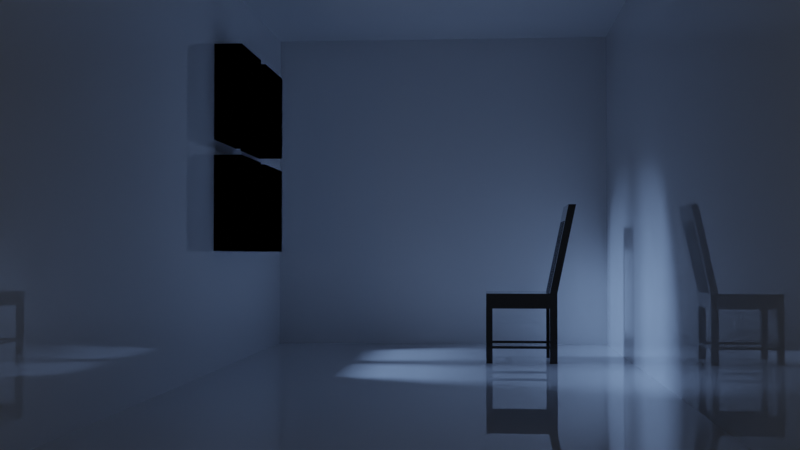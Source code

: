 # Source: 20210306_volume_light_0001.blend  (saved by Blender 2.92.4; exported with 4.5.12 LTS)
import bpy
from mathutils import Matrix  # noqa: F401  (used for matrix-valued properties, if any)

bpy.ops.wm.read_factory_settings(use_empty=True)
scene = bpy.context.scene
scene.name = 'Scene'

# ---- collections
col_collection = bpy.data.collections.new('Collection'); scene.collection.children.link(col_collection)

# ---- materials (node trees are filled in below, after node groups)
mat_material = bpy.data.materials.new('Material')
mat_material.alpha_threshold = 0.0
mat_material.use_transparent_shadow = False
mat_material.diffuse_color = (1.0, 1.0, 1.0, 1.0)
mat_material.roughness = 0.1167
mat_material.line_color = (0.0, 0.0, 0.0, 1.0)
mat_material_001 = bpy.data.materials.new('Material.001')
mat_material_001.alpha_threshold = 0.0
mat_material_001.use_transparent_shadow = False
mat_material_001.line_color = (0.0, 0.0, 0.0, 1.0)

# ---- material node trees
mat_material.use_nodes = True; mat_material.node_tree.nodes.clear()
_N = mat_material.node_tree.nodes; _L = mat_material.node_tree.links
n0 = _N.new('ShaderNodeOutputMaterial'); n0.name = 'Material Output'; n0.location = (300, 300)
n1 = _N.new('ShaderNodeVolumeScatter'); n1.name = 'Volume Scatter'; n1.location = (110, 280)
n1.width = 140
n1.inputs[1].default_value = 0.5
n1.inputs[2].default_value = 0.2676
n2 = _N.new('ShaderNodeBsdfPrincipled'); n2.name = 'Principled BSDF'; n2.location = (100, 300)
n2.distribution = 'GGX'
n2.subsurface_method = 'BURLEY'
n2.inputs[2].default_value = 0.0
n2.inputs[3].default_value = 1.45
n2.inputs[27].default_value = (0.0, 0.0, 0.0, 1.0)
n2.inputs[28].default_value = 1.0
_L.new(n1.outputs[0], n0.inputs[1])
_L.new(n2.outputs[0], n0.inputs[0])
n0.is_active_output = True
mat_material_001.use_nodes = True; mat_material_001.node_tree.nodes.clear()
_N = mat_material_001.node_tree.nodes; _L = mat_material_001.node_tree.links
n0 = _N.new('ShaderNodeOutputMaterial'); n0.name = 'Material Output'; n0.location = (300, 300)
n1 = _N.new('ShaderNodeBsdfPrincipled'); n1.name = 'Principled BSDF'; n1.location = (10, 300)
n1.distribution = 'GGX'
n1.subsurface_method = 'BURLEY'
n1.inputs[0].default_value = (0.016, 0.016, 0.016, 1.0)
n1.inputs[2].default_value = 0.0
n1.inputs[3].default_value = 1.45
n1.inputs[24].default_value = 0.1758
n1.inputs[27].default_value = (0.0, 0.0, 0.0, 1.0)
n1.inputs[28].default_value = 1.0
_L.new(n1.outputs[0], n0.inputs[0])
n0.is_active_output = True

# ---- world
world_world = bpy.data.worlds.new('World'); scene.world = world_world
world_world.use_nodes = True; world_world.node_tree.nodes.clear()
_N = world_world.node_tree.nodes; _L = world_world.node_tree.links
n0 = _N.new('ShaderNodeOutputWorld'); n0.name = 'World Output'; n0.location = (300, 300)
n1 = _N.new('ShaderNodeBackground'); n1.name = 'Background'; n1.location = (10, 300)
n1.inputs[0].default_value = (0.05088, 0.05088, 0.05088, 1.0)
_L.new(n1.outputs[0], n0.inputs[0])
n0.is_active_output = True
world_world.color = (0.05088, 0.05088, 0.05088)
world_world.use_sun_shadow = False
world_world.sun_shadow_jitter_overblur = 0.0

# ---- cameras
cam_camera = bpy.data.cameras.new('Camera')
cam_camera.clip_end = 100.0
cam_camera.ortho_scale = 7.314

# ---- lights
light_spot = bpy.data.lights.new('Spot', 'SPOT')
light_spot.color = (0.331, 0.5273, 1.0)
light_spot.transmission_factor = 0.0
light_spot.energy = 500.0
light_spot.shadow_soft_size = 0.25
light_spot.use_absolute_resolution = True

# ---- meshes
me_cube = bpy.data.meshes.new('Cube')
me_cube.from_pydata([(2.711, 1.0, 1.0), (2.711, 1.0, -1.0), (2.711, -1.0, 1.0), (2.711, -1.0, -1.0), (-2.711, 1.0, 1.0), (-2.711, 1.0, -1.0), (-2.711, -1.0, 1.0), (-2.711, -1.0, -1.0), (-2.01, 1.0, -1.0), (-2.01, -1.0, 1.0), (-2.01, -1.0, -1.0), (-2.01, 1.0, 1.0), (-1.493, -1.0, -1.0), (-1.493, 1.0, 1.0), (-1.493, 1.0, -1.0), (-1.493, -1.0, 1.0), (-1.37, -1.0, -1.0), (-1.37, 1.0, 1.0), (-1.37, 1.0, -1.0), (-1.37, -1.0, 1.0), (-0.8867, -1.0, -1.0), (-0.8867, 1.0, 1.0), (-0.8867, 1.0, -1.0), (-0.8867, -1.0, 1.0), (2.711, 1.0, 0.6402), (-2.711, -1.0, 0.6402), (2.711, -1.0, 0.6402), (-2.711, 1.0, 0.6402), (-2.01, 1.0, 0.6402), (-2.01, -1.0, 0.6402), (-1.493, -1.0, 0.6402), (-1.493, 1.0, 0.6402), (-1.37, -1.0, 0.6402), (-1.37, 1.0, 0.6402), (-0.8867, -1.0, 0.6402), (-0.8867, 1.0, 0.6402), (2.711, 1.0, -0.3992), (2.711, -1.0, -0.3992), (-2.711, 1.0, -0.3992), (-2.01, 1.0, -0.3992), (-2.01, -1.0, -0.3992), (-1.493, -1.0, -0.3992), (-1.493, 1.0, -0.3992), (-1.37, -1.0, -0.3992), (-1.37, 1.0, -0.3992), (-0.8867, -1.0, -0.3992), (-0.8867, 1.0, -0.3992), (-2.711, -1.0, -0.3992), (-1.493, -1.139, 0.1585), (-1.493, -1.139, 0.08253), (-2.01, -1.139, 0.1585), (-2.01, -1.139, 0.08253), (-0.8867, -1.139, -0.3992), (-1.37, -1.139, -0.3992), (-1.493, -1.139, -0.3992), (-2.01, -1.139, -0.3992), (-0.8867, -1.139, 0.6402), (-1.37, -1.139, 0.6402), (-1.493, -1.139, 0.6402), (-2.01, -1.139, 0.6402), (-2.711, -1.0, 0.1585), (-2.711, -1.0, 0.08253), (2.711, 1.0, 0.08253), (2.711, 1.0, 0.1585), (2.711, -1.0, 0.1585), (2.711, -1.0, 0.08253), (-2.711, 1.0, 0.1585), (-2.711, 1.0, 0.08253), (-2.01, 1.0, 0.1585), (-2.01, 1.0, 0.08253), (-2.01, -1.0, 0.08253), (-2.01, -1.0, 0.1585), (-1.493, -1.0, 0.08253), (-1.493, -1.0, 0.1585), (-1.493, 1.0, 0.1585), (-1.493, 1.0, 0.08253), (-1.37, -1.0, 0.08253), (-1.37, -1.0, 0.1585), (-1.37, 1.0, 0.1585), (-1.37, 1.0, 0.08253), (-0.8867, -1.0, 0.08253), (-0.8867, -1.0, 0.1585), (-0.8867, 1.0, 0.08253), (-0.8867, 1.0, 0.1585), (-1.37, -1.139, 0.08253), (-1.37, -1.139, 0.1585), (-0.8867, -1.139, 0.08253), (-0.8867, -1.139, 0.1585), (-2.711, -1.139, 0.6402), (-2.711, -1.139, 1.0), (2.711, -1.139, -0.3992), (2.711, -1.139, -1.0), (-2.01, -1.139, 1.0), (-0.8867, -1.139, -1.0), (-1.493, -1.139, 1.0), (-2.711, -1.139, -1.0), (-2.01, -1.139, -1.0), (-2.01, -1.139, -0.3992), (-1.493, -1.139, -1.0), (-1.37, -1.139, 1.0), (-1.493, -1.139, -0.3992), (-1.37, -1.139, -1.0), (-0.8867, -1.139, 1.0), (-1.37, -1.139, -0.3992), (2.711, -1.139, 1.0), (-0.8867, -1.139, -0.3992), (2.711, -1.139, 0.6402), (-2.01, -1.139, 0.6402), (-1.493, -1.139, 0.6402), (-1.37, -1.139, 0.6402), (-0.8867, -1.139, 0.6402), (-2.711, -1.139, -0.3992), (-2.01, -1.139, 0.08253), (-2.01, -1.139, 0.1585), (-2.711, -1.139, 0.1585), (-2.711, -1.139, 0.08253), (2.711, -1.139, 0.1585), (2.711, -1.139, 0.08253), (-1.493, -1.139, 0.08253), (-1.493, -1.139, 0.1585), (-1.37, -1.139, 0.08253), (-1.37, -1.139, 0.1585), (-0.8867, -1.139, 0.08253), (-0.8867, -1.139, 0.1585)], [], [(11, 4, 6, 9), (70, 72, 118, 112), (25, 6, 4, 27), (22, 1, 3, 20), (35, 21, 0, 24), (27, 4, 11, 28), (5, 8, 10, 7), (9, 6, 89, 92), (13, 11, 9, 15), (17, 13, 15, 19), (64, 26, 106, 116), (28, 11, 13, 31), (8, 14, 12, 10), (73, 71, 113, 119), (21, 17, 19, 23), (31, 13, 17, 33), (14, 18, 16, 12), (0, 21, 23, 2), (26, 2, 104, 106), (33, 17, 21, 35), (18, 22, 20, 16), (29, 71, 50, 59), (38, 67, 69, 39), (40, 41, 54, 55), (44, 79, 82, 46), (80, 76, 84, 86), (42, 75, 79, 44), (60, 61, 115, 114), (39, 69, 75, 42), (45, 43, 103, 105), (32, 34, 110, 109), (47, 61, 67, 38), (23, 19, 99, 102), (7, 47, 38, 5), (22, 46, 36, 1), (5, 38, 39, 8), (77, 32, 109, 121), (3, 37, 90, 91), (8, 39, 42, 14), (43, 76, 120, 103), (14, 42, 44, 18), (6, 25, 88, 89), (18, 44, 46, 22), (46, 82, 62, 36), (60, 25, 27, 66), (83, 35, 24, 63), (66, 27, 28, 68), (30, 29, 59, 58), (30, 73, 119, 108), (68, 28, 31, 74), (32, 77, 85, 57), (74, 31, 33, 78), (76, 80, 122, 120), (78, 33, 35, 83), (41, 40, 97, 100), (60, 66, 67, 61), (83, 63, 62, 82), (66, 68, 69, 67), (40, 70, 112, 97), (12, 16, 101, 98), (68, 74, 75, 69), (72, 41, 100, 118), (74, 78, 79, 75), (81, 77, 121, 123), (78, 83, 82, 79), (7, 10, 96, 95), (43, 45, 52, 53), (41, 72, 49, 54), (34, 32, 57, 56), (73, 30, 58, 48), (71, 73, 48, 50), (45, 80, 86, 52), (70, 40, 55, 51), (76, 43, 53, 84), (72, 70, 51, 49), (81, 34, 56, 87), (77, 81, 87, 85), (107, 92, 89, 88), (108, 94, 92, 107), (109, 99, 94, 108), (110, 102, 99, 109), (106, 104, 102, 110), (103, 120, 118, 100), (90, 117, 122, 105), (97, 112, 115, 111), (96, 97, 111, 95), (98, 100, 97, 96), (101, 103, 100, 98), (93, 105, 103, 101), (91, 90, 105, 93), (121, 109, 108, 119), (116, 106, 110, 123), (113, 114, 115, 112), (119, 113, 112, 118), (121, 119, 118, 120), (123, 121, 120, 122), (116, 123, 122, 117), (113, 107, 88, 114), (37, 65, 117, 90), (10, 12, 98, 96), (29, 30, 108, 107), (20, 3, 91, 93), (80, 45, 105, 122), (16, 20, 93, 101), (34, 81, 123, 110), (19, 15, 94, 99), (71, 29, 107, 113), (47, 7, 95, 111), (65, 64, 116, 117), (25, 60, 114, 88), (61, 47, 111, 115), (2, 23, 102, 104), (15, 9, 92, 94)])
_uv = me_cube.uv_layers.new(name='UVMap')
_uv.uv.foreach_set('vector', [0.8427, 0.5, 0.875, 0.5, 0.875, 0.75, 0.8427, 0.75, 0.5103, 0.9677, 0.5103, 0.9438, 0.5103, 0.9438, 0.5103, 0.9677, 0.58, 0.0, 0.625, 0.0, 0.625, 0.25, 0.58, 0.25, 0.2091, 0.5, 0.375, 0.5, 0.375, 0.75, 0.2091, 0.75, 0.58, 0.3341, 0.625, 0.3341, 0.625, 0.5, 0.58, 0.5, 0.58, 0.25, 0.625, 0.25, 0.625, 0.2823, 0.58, 0.2823, 0.125, 0.5, 0.1573, 0.5, 0.1573, 0.75, 0.125, 0.75, 0.8427, 0.75, 0.875, 0.75, 0.875, 0.75, 0.8427, 0.75, 0.8188, 0.5, 0.8427, 0.5, 0.8427, 0.75, 0.8188, 0.75, 0.8132, 0.5, 0.8188, 0.5, 0.8188, 0.75, 0.8132, 0.75, 0.0, 0.0, 0.0, 0.0, 0.0, 0.0, 0.0, 0.0, 0.58, 0.2823, 0.625, 0.2823, 0.625, 0.3062, 0.58, 0.3062, 0.1573, 0.5, 0.1812, 0.5, 0.1812, 0.75, 0.1573, 0.75, 0.5198, 0.9438, 0.5198, 0.9677, 0.5198, 0.9677, 0.5198, 0.9438, 0.7909, 0.5, 0.8132, 0.5, 0.8132, 0.75, 0.7909, 0.75, 0.58, 0.3062, 0.625, 0.3062, 0.625, 0.3118, 0.58, 0.3118, 0.1812, 0.5, 0.1868, 0.5, 0.1868, 0.75, 0.1812, 0.75, 0.625, 0.5, 0.7909, 0.5, 0.7909, 0.75, 0.625, 0.75, 0.0, 0.0, 0.0, 0.0, 0.0, 0.0, 0.0, 0.0, 0.58, 0.3118, 0.625, 0.3118, 0.625, 0.3341, 0.58, 0.3341, 0.1868, 0.5, 0.2091, 0.5, 0.2091, 0.75, 0.1868, 0.75, 0.58, 0.9677, 0.5198, 0.9677, 0.5198, 0.9677, 0.58, 0.9677, 0.4501, 0.25, 0.5103, 0.25, 0.5103, 0.2823, 0.4501, 0.2823, 0.4501, 0.9677, 0.4501, 0.9438, 0.4501, 0.9438, 0.4501, 0.9677, 0.4501, 0.3118, 0.5103, 0.3118, 0.5103, 0.3341, 0.4501, 0.3341, 0.5103, 0.9159, 0.5103, 0.9382, 0.5103, 0.9382, 0.5103, 0.9159, 0.4501, 0.3062, 0.5103, 0.3062, 0.5103, 0.3118, 0.4501, 0.3118, 0.5198, 0.0, 0.5103, 0.0, 0.5103, 0.0, 0.5198, 0.0, 0.4501, 0.2823, 0.5103, 0.2823, 0.5103, 0.3062, 0.4501, 0.3062, 0.4501, 0.9159, 0.4501, 0.9382, 0.4501, 0.9382, 0.4501, 0.9159, 0.58, 0.9382, 0.58, 0.9159, 0.58, 0.9159, 0.58, 0.9382, 0.4501, 0.0, 0.5103, 0.0, 0.5103, 0.25, 0.4501, 0.25, 0.7909, 0.75, 0.8132, 0.75, 0.8132, 0.75, 0.7909, 0.75, 0.375, 0.0, 0.4501, 0.0, 0.4501, 0.25, 0.375, 0.25, 0.375, 0.3341, 0.4501, 0.3341, 0.4501, 0.5, 0.375, 0.5, 0.375, 0.25, 0.4501, 0.25, 0.4501, 0.2823, 0.375, 0.2823, 0.5198, 0.9382, 0.58, 0.9382, 0.58, 0.9382, 0.5198, 0.9382, 0.0, 0.0, 0.0, 0.0, 0.0, 0.0, 0.0, 0.0, 0.375, 0.2823, 0.4501, 0.2823, 0.4501, 0.3062, 0.375, 0.3062, 0.4501, 0.9382, 0.5103, 0.9382, 0.5103, 0.9382, 0.4501, 0.9382, 0.375, 0.3062, 0.4501, 0.3062, 0.4501, 0.3118, 0.375, 0.3118, 0.625, 0.0, 0.58, 0.0, 0.58, 0.0, 0.625, 0.0, 0.375, 0.3118, 0.4501, 0.3118, 0.4501, 0.3341, 0.375, 0.3341, 0.4501, 0.3341, 0.5103, 0.3341, 0.5103, 0.5, 0.4501, 0.5, 0.5198, 0.0, 0.58, 0.0, 0.58, 0.25, 0.5198, 0.25, 0.5198, 0.3341, 0.58, 0.3341, 0.58, 0.5, 0.5198, 0.5, 0.5198, 0.25, 0.58, 0.25, 0.58, 0.2823, 0.5198, 0.2823, 0.58, 0.9438, 0.58, 0.9677, 0.58, 0.9677, 0.58, 0.9438, 0.58, 0.9438, 0.5198, 0.9438, 0.5198, 0.9438, 0.58, 0.9438, 0.5198, 0.2823, 0.58, 0.2823, 0.58, 0.3062, 0.5198, 0.3062, 0.58, 0.9382, 0.5198, 0.9382, 0.5198, 0.9382, 0.58, 0.9382, 0.5198, 0.3062, 0.58, 0.3062, 0.58, 0.3118, 0.5198, 0.3118, 0.5103, 0.9382, 0.5103, 0.9159, 0.5103, 0.9159, 0.5103, 0.9382, 0.5198, 0.3118, 0.58, 0.3118, 0.58, 0.3341, 0.5198, 0.3341, 0.4501, 0.9438, 0.4501, 0.9677, 0.4501, 0.9677, 0.4501, 0.9438, 0.5198, 0.0, 0.5198, 0.25, 0.5103, 0.25, 0.5103, 0.0, 0.5198, 0.3341, 0.5198, 0.5, 0.5103, 0.5, 0.5103, 0.3341, 0.5198, 0.25, 0.5198, 0.2823, 0.5103, 0.2823, 0.5103, 0.25, 0.4501, 0.9677, 0.5103, 0.9677, 0.5103, 0.9677, 0.4501, 0.9677, 0.1812, 0.75, 0.1868, 0.75, 0.1868, 0.75, 0.1812, 0.75, 0.5198, 0.2823, 0.5198, 0.3062, 0.5103, 0.3062, 0.5103, 0.2823, 0.5103, 0.9438, 0.4501, 0.9438, 0.4501, 0.9438, 0.5103, 0.9438, 0.5198, 0.3062, 0.5198, 0.3118, 0.5103, 0.3118, 0.5103, 0.3062, 0.5198, 0.9159, 0.5198, 0.9382, 0.5198, 0.9382, 0.5198, 0.9159, 0.5198, 0.3118, 0.5198, 0.3341, 0.5103, 0.3341, 0.5103, 0.3118, 0.125, 0.75, 0.1573, 0.75, 0.1573, 0.75, 0.125, 0.75, 0.4501, 0.9382, 0.4501, 0.9159, 0.4501, 0.9159, 0.4501, 0.9382, 0.4501, 0.9438, 0.5103, 0.9438, 0.5103, 0.9438, 0.4501, 0.9438, 0.58, 0.9159, 0.58, 0.9382, 0.58, 0.9382, 0.58, 0.9159, 0.5198, 0.9438, 0.58, 0.9438, 0.58, 0.9438, 0.5198, 0.9438, 0.5198, 0.9677, 0.5198, 0.9438, 0.5198, 0.9438, 0.5198, 0.9677, 0.4501, 0.9159, 0.5103, 0.9159, 0.5103, 0.9159, 0.4501, 0.9159, 0.5103, 0.9677, 0.4501, 0.9677, 0.4501, 0.9677, 0.5103, 0.9677, 0.5103, 0.9382, 0.4501, 0.9382, 0.4501, 0.9382, 0.5103, 0.9382, 0.5103, 0.9438, 0.5103, 0.9677, 0.5103, 0.9677, 0.5103, 0.9438, 0.5198, 0.9159, 0.58, 0.9159, 0.58, 0.9159, 0.5198, 0.9159, 0.5198, 0.9382, 0.5198, 0.9159, 0.5198, 0.9159, 0.5198, 0.9382, 0.58, 0.9677, 0.625, 0.9677, 0.625, 1.0, 0.58, 1.0, 0.58, 0.9438, 0.625, 0.9438, 0.625, 0.9677, 0.58, 0.9677, 0.58, 0.9382, 0.625, 0.9382, 0.625, 0.9438, 0.58, 0.9438, 0.58, 0.9159, 0.625, 0.9159, 0.625, 0.9382, 0.58, 0.9382, 0.58, 0.75, 0.625, 0.75, 0.625, 0.9159, 0.58, 0.9159, 0.4501, 0.9382, 0.5103, 0.9382, 0.5103, 0.9438, 0.4501, 0.9438, 0.4501, 0.75, 0.5103, 0.75, 0.5103, 0.9159, 0.4501, 0.9159, 0.4501, 0.9677, 0.5103, 0.9677, 0.5103, 1.0, 0.4501, 1.0, 0.375, 0.9677, 0.4501, 0.9677, 0.4501, 1.0, 0.375, 1.0, 0.375, 0.9438, 0.4501, 0.9438, 0.4501, 0.9677, 0.375, 0.9677, 0.375, 0.9382, 0.4501, 0.9382, 0.4501, 0.9438, 0.375, 0.9438, 0.375, 0.9159, 0.4501, 0.9159, 0.4501, 0.9382, 0.375, 0.9382, 0.375, 0.75, 0.4501, 0.75, 0.4501, 0.9159, 0.375, 0.9159, 0.5198, 0.9382, 0.58, 0.9382, 0.58, 0.9438, 0.5198, 0.9438, 0.5198, 0.75, 0.58, 0.75, 0.58, 0.9159, 0.5198, 0.9159, 0.5198, 0.9677, 0.5198, 1.0, 0.5103, 1.0, 0.5103, 0.9677, 0.5198, 0.9438, 0.5198, 0.9677, 0.5103, 0.9677, 0.5103, 0.9438, 0.5198, 0.9382, 0.5198, 0.9438, 0.5103, 0.9438, 0.5103, 0.9382, 0.5198, 0.9159, 0.5198, 0.9382, 0.5103, 0.9382, 0.5103, 0.9159, 0.5198, 0.75, 0.5198, 0.9159, 0.5103, 0.9159, 0.5103, 0.75, 0.5198, 0.9677, 0.58, 0.9677, 0.58, 1.0, 0.5198, 1.0, 0.0, 0.0, 0.0, 0.0, 0.0, 0.0, 0.0, 0.0, 0.1573, 0.75, 0.1812, 0.75, 0.1812, 0.75, 0.1573, 0.75, 0.58, 0.9677, 0.58, 0.9438, 0.58, 0.9438, 0.58, 0.9677, 0.2091, 0.75, 0.375, 0.75, 0.375, 0.75, 0.2091, 0.75, 0.5103, 0.9159, 0.4501, 0.9159, 0.4501, 0.9159, 0.5103, 0.9159, 0.1868, 0.75, 0.2091, 0.75, 0.2091, 0.75, 0.1868, 0.75, 0.58, 0.9159, 0.5198, 0.9159, 0.5198, 0.9159, 0.58, 0.9159, 0.8132, 0.75, 0.8188, 0.75, 0.8188, 0.75, 0.8132, 0.75, 0.5198, 0.9677, 0.58, 0.9677, 0.58, 0.9677, 0.5198, 0.9677, 0.4501, 0.0, 0.375, 0.0, 0.375, 0.0, 0.4501, 0.0, 0.0, 0.0, 0.0, 0.0, 0.0, 0.0, 0.0, 0.0, 0.58, 0.0, 0.5198, 0.0, 0.5198, 0.0, 0.58, 0.0, 0.5103, 0.0, 0.4501, 0.0, 0.4501, 0.0, 0.5103, 0.0, 0.625, 0.75, 0.7909, 0.75, 0.7909, 0.75, 0.625, 0.75, 0.8188, 0.75, 0.8427, 0.75, 0.8427, 0.75, 0.8188, 0.75])
me_cube.materials.append(mat_material)
me_cube.use_remesh_preserve_volume = False
me_cube.use_remesh_preserve_attributes = False
me_cube.use_mirror_vertex_groups = False
me_cube.update()
me_cube_002 = bpy.data.meshes.new('Cube.002')
me_cube_002.from_pydata([(1.0, 1.0, 1.0), (1.0, 1.0, -1.0), (1.0, -1.0, 1.0), (1.0, -1.0, -1.0), (-1.0, 1.0, 1.0), (-1.0, 1.0, -1.0), (-1.0, -1.0, 1.0), (-1.0, -1.0, -1.0), (-1.0, 0.7893, -1.0), (1.0, 0.7893, 1.0), (-1.0, 0.7893, 1.0), (1.0, 0.7893, -1.0), (1.0, 1.0, 0.5743), (-1.0, -1.0, 0.5743), (1.0, -1.0, 0.5743), (-1.0, 1.0, 0.5743), (1.0, 0.7893, 0.5743), (-1.0, 0.7893, 0.5743), (-1.0, -0.8224, -1.0), (1.0, -0.8224, 1.0), (-1.0, -0.8224, 1.0), (1.0, -0.8224, -1.0), (-1.0, -0.8224, 0.5743), (1.0, -0.8224, 0.5743), (0.812, 1.0, -1.0), (-0.812, 1.0, -1.0), (0.812, -1.0, 1.0), (-0.812, -1.0, 1.0), (-0.812, -1.0, -1.0), (0.812, -1.0, -1.0), (-0.812, 1.0, 1.0), (0.812, 1.0, 1.0), (0.812, 0.7893, -1.0), (-0.812, 0.7893, -1.0), (-0.812, 0.7893, 1.0), (0.812, 0.7893, 1.0), (-0.812, 1.0, 0.5743), (0.812, 1.0, 0.5743), (0.812, -1.0, 0.5743), (-0.812, -1.0, 0.5743), (0.812, -0.8224, -1.0), (-0.812, -0.8224, -1.0), (-0.812, -0.8224, 1.0), (0.812, -0.8224, 1.0), (-1.0, 1.324, 3.523), (-1.0, 1.535, 3.523), (0.812, 1.535, 3.523), (1.0, 1.535, 3.523), (1.0, 1.324, 3.523), (0.812, 1.324, 3.523), (-0.812, 1.535, 3.523), (-0.812, 1.324, 3.523), (1.0, 1.0, -0.4813), (1.0, 1.0, -0.5542), (1.0, -1.0, -0.5542), (1.0, -1.0, -0.4813), (-1.0, 1.0, -0.5542), (-1.0, 1.0, -0.4813), (1.0, 0.7893, -0.5542), (1.0, 0.7893, -0.4813), (-1.0, 0.7893, -0.5542), (-1.0, 0.7893, -0.4813), (-1.0, -1.0, -0.5542), (-1.0, -1.0, -0.4813), (1.0, -0.8224, -0.4813), (1.0, -0.8224, -0.5542), (-1.0, -0.8224, -0.4813), (-1.0, -0.8224, -0.5542), (0.812, -1.0, -0.5542), (0.812, -1.0, -0.4813), (-0.812, -1.0, -0.4813), (-0.812, -1.0, -0.5542), (-0.812, 1.0, -0.5542), (-0.812, 1.0, -0.4813), (0.812, 1.0, -0.4813), (0.812, 1.0, -0.5542), (-1.0, 1.438, 3.069), (-1.0, 1.228, 3.069), (-0.812, 1.438, 3.069), (0.812, 1.438, 3.069), (-0.812, 1.228, 3.069), (1.0, 1.438, 3.069), (1.0, 1.228, 3.069), (0.812, 1.228, 3.069), (0.4498, -1.0, 1.0), (0.5246, -1.0, 1.0), (0.125, -1.0, 1.0), (0.1998, -1.0, 1.0), (-0.1998, -1.0, 1.0), (-0.125, -1.0, 1.0), (-0.5246, -1.0, 1.0), (-0.4498, -1.0, 1.0), (-0.4498, 1.0, 1.0), (-0.5246, 1.0, 1.0), (-0.125, 1.0, 1.0), (-0.1998, 1.0, 1.0), (0.1998, 1.0, 1.0), (0.125, 1.0, 1.0), (0.5246, 1.0, 1.0), (0.4498, 1.0, 1.0), (-0.5246, 0.7893, 1.0), (-0.4498, 0.7893, 1.0), (-0.1998, 0.7893, 1.0), (-0.125, 0.7893, 1.0), (0.125, 0.7893, 1.0), (0.1998, 0.7893, 1.0), (0.4498, 0.7893, 1.0), (0.5246, 0.7893, 1.0), (-0.5246, 1.0, 0.5743), (-0.4498, 1.0, 0.5743), (-0.1998, 1.0, 0.5743), (-0.125, 1.0, 0.5743), (0.125, 1.0, 0.5743), (0.1998, 1.0, 0.5743), (0.4498, 1.0, 0.5743), (0.5246, 1.0, 0.5743), (0.5246, -1.0, 0.5743), (0.4498, -1.0, 0.5743), (0.1998, -1.0, 0.5743), (0.125, -1.0, 0.5743), (-0.125, -1.0, 0.5743), (-0.1998, -1.0, 0.5743), (-0.4498, -1.0, 0.5743), (-0.5246, -1.0, 0.5743), (-0.4498, -0.8224, 1.0), (-0.5246, -0.8224, 1.0), (-0.125, -0.8224, 1.0), (-0.1998, -0.8224, 1.0), (0.1998, -0.8224, 1.0), (0.125, -0.8224, 1.0), (0.5246, -0.8224, 1.0), (0.4498, -0.8224, 1.0), (-0.4498, 1.535, 3.523), (-0.5246, 1.535, 3.523), (-0.125, 1.535, 3.523), (-0.1998, 1.535, 3.523), (0.1998, 1.535, 3.523), (0.125, 1.535, 3.523), (0.5246, 1.535, 3.523), (0.4498, 1.535, 3.523), (-0.4498, 1.324, 3.523), (-0.5246, 1.324, 3.523), (-0.125, 1.324, 3.523), (-0.1998, 1.324, 3.523), (0.1998, 1.324, 3.523), (0.125, 1.324, 3.523), (0.5246, 1.324, 3.523), (0.4498, 1.324, 3.523), (0.5246, 1.228, 3.069), (0.4498, 1.228, 3.069), (0.1998, 1.228, 3.069), (0.125, 1.228, 3.069), (-0.125, 1.228, 3.069), (-0.1998, 1.228, 3.069), (-0.4498, 1.228, 3.069), (-0.5246, 1.228, 3.069), (-0.5246, 1.438, 3.069), (-0.4498, 1.438, 3.069), (-0.1998, 1.438, 3.069), (-0.125, 1.438, 3.069), (0.125, 1.438, 3.069), (0.1998, 1.438, 3.069), (0.4498, 1.438, 3.069), (0.5246, 1.438, 3.069)], [], [(42, 20, 6, 27), (39, 27, 6, 13), (17, 10, 4, 15), (40, 21, 3, 29), (23, 19, 2, 14), (37, 31, 0, 12), (12, 0, 9, 16), (24, 1, 11, 32), (22, 20, 10, 17), (77, 80, 51, 44), (63, 13, 22, 66), (74, 37, 12, 52), (21, 65, 54, 3), (8, 60, 56, 5), (28, 71, 62, 7), (13, 6, 20, 22), (16, 9, 19, 23), (34, 10, 20, 42), (9, 35, 43, 19), (35, 31, 37, 74, 75, 24, 32), (35, 32, 11, 58, 59, 16, 9), (3, 54, 68, 29), (5, 56, 72, 25), (160, 159, 134, 137), (76, 77, 44, 45), (5, 25, 33, 8), (43, 19, 23, 64, 65, 21, 40), (15, 4, 30, 36), (18, 41, 28, 7), (43, 40, 29, 68, 69, 38, 26), (14, 2, 26, 38), (36, 30, 93, 108), (19, 43, 26, 2), (123, 90, 27, 39), (50, 45, 44, 51), (47, 46, 49, 48), (158, 157, 132, 135), (81, 79, 46, 47), (83, 82, 48, 49), (78, 76, 45, 50), (82, 81, 47, 48), (61, 17, 15, 57), (64, 23, 14, 55), (70, 39, 13, 63), (7, 62, 67, 18), (57, 15, 36, 73), (55, 14, 38, 69), (52, 12, 16, 59), (24, 75, 53, 1), (57, 73, 72, 56), (55, 69, 68, 54), (63, 66, 67, 62), (70, 63, 62, 71), (61, 57, 56, 60), (64, 55, 54, 65), (74, 52, 53, 75), (52, 59, 58, 53), (1, 53, 58, 11), (34, 33, 8, 60, 61, 17, 10), (25, 72, 73, 36, 30, 34, 33), (41, 42, 27, 39, 70, 71, 28), (20, 42, 41, 18, 67, 66, 22), (133, 50, 51, 141), (9, 0, 81, 82), (30, 4, 76, 78), (35, 9, 82, 83), (0, 31, 79, 81), (4, 10, 77, 76), (109, 92, 95, 110), (10, 34, 80, 77), (115, 98, 31, 37), (113, 96, 99, 114), (111, 94, 97, 112), (102, 101, 124, 127), (104, 103, 126, 129), (106, 105, 128, 131), (35, 107, 130, 43), (154, 153, 143, 140), (152, 151, 145, 142), (150, 149, 147, 144), (148, 83, 49, 146), (80, 155, 141, 51), (79, 163, 138, 46), (162, 161, 136, 139), (156, 78, 50, 133), (117, 84, 87, 118), (119, 86, 89, 120), (121, 88, 91, 122), (125, 42, 27, 90), (43, 130, 85, 26), (131, 128, 87, 84), (129, 126, 89, 86), (127, 124, 91, 88), (46, 138, 146, 49), (139, 136, 144, 147), (137, 134, 142, 145), (135, 132, 140, 143), (35, 83, 79, 31), (34, 30, 78, 80), (100, 34, 42, 125), (99, 162, 163, 98), (97, 160, 161, 96), (95, 158, 159, 94), (93, 156, 157, 92), (101, 154, 155, 100), (103, 152, 153, 102), (105, 150, 151, 104), (107, 148, 149, 106), (154, 140, 141, 155), (152, 142, 143, 153), (150, 144, 145, 151), (148, 146, 147, 149), (139, 147, 146, 138), (137, 145, 144, 136), (135, 143, 142, 134), (133, 141, 140, 132), (131, 84, 85, 130), (129, 86, 87, 128), (127, 88, 89, 126), (125, 90, 91, 124), (84, 117, 116, 85), (86, 119, 118, 87), (88, 121, 120, 89), (90, 123, 122, 91), (92, 109, 108, 93), (94, 111, 110, 95), (96, 113, 112, 97), (98, 115, 114, 99), (162, 139, 138, 163), (160, 137, 136, 161), (158, 135, 134, 159), (156, 133, 132, 157), (106, 131, 130, 107), (104, 129, 128, 105), (102, 127, 126, 103), (100, 125, 124, 101), (38, 26, 85, 116), (0, 31, 98, 99, 96, 97, 94, 95, 92, 93, 30, 4, 10, 34, 100, 101, 102, 103, 104, 105, 106, 107, 35, 9), (76, 78, 156, 157, 158, 159, 160, 161, 162, 163, 79, 81, 82, 83, 148, 149, 150, 151, 152, 153, 154, 155, 80, 77), (93, 100, 155, 156), (95, 102, 153, 158), (97, 104, 151, 160), (99, 106, 149, 162), (163, 148, 107, 98), (161, 150, 105, 96), (159, 152, 103, 94), (157, 154, 101, 92)])
_uv = me_cube_002.uv_layers.new(name='UVMap')
_uv.uv.foreach_set('vector', [0.8515, 0.7278, 0.875, 0.7278, 0.875, 0.75, 0.8515, 0.75, 0.5718, 0.9765, 0.625, 0.9765, 0.625, 1.0, 0.5718, 1.0, 0.5718, 0.2237, 0.625, 0.2237, 0.625, 0.25, 0.5718, 0.25, 0.3515, 0.7278, 0.375, 0.7278, 0.375, 0.75, 0.3515, 0.75, 0.5718, 0.7278, 0.625, 0.7278, 0.625, 0.75, 0.5718, 0.75, 0.5718, 0.4765, 0.625, 0.4765, 0.625, 0.5, 0.5718, 0.5, 0.5718, 0.5, 0.625, 0.5, 0.625, 0.5263, 0.5718, 0.5263, 0.3515, 0.5, 0.375, 0.5, 0.375, 0.5263, 0.3515, 0.5263, 0.5718, 0.02219, 0.625, 0.02219, 0.625, 0.2237, 0.5718, 0.2237, 0.875, 0.5263, 0.8515, 0.5263, 0.8515, 0.5263, 0.875, 0.5263, 0.478, 0.0, 0.5718, 0.0, 0.5718, 0.02219, 0.478, 0.02219, 0.478, 0.4765, 0.5718, 0.4765, 0.5718, 0.5, 0.478, 0.5, 0.375, 0.7278, 0.4688, 0.7278, 0.4688, 0.75, 0.375, 0.75, 0.375, 0.2237, 0.4688, 0.2237, 0.4688, 0.25, 0.375, 0.25, 0.375, 0.9765, 0.4688, 0.9765, 0.4688, 1.0, 0.375, 1.0, 0.5718, 0.0, 0.625, 0.0, 0.625, 0.02219, 0.5718, 0.02219, 0.5718, 0.5263, 0.625, 0.5263, 0.625, 0.7278, 0.5718, 0.7278, 0.8515, 0.5263, 0.875, 0.5263, 0.875, 0.7278, 0.8515, 0.7278, 0.625, 0.5263, 0.6485, 0.5263, 0.6485, 0.7278, 0.625, 0.7278, 0.0, 0.0, 0.0, 0.0, 0.0, 0.0, 0.0, 0.0, 0.0, 0.0, 0.0, 0.0, 0.0, 0.0, 0.0, 0.0, 0.0, 0.0, 0.0, 0.0, 0.0, 0.0, 0.0, 0.0, 0.0, 0.0, 0.0, 0.0, 0.375, 0.75, 0.4688, 0.75, 0.4688, 0.7735, 0.375, 0.7735, 0.375, 0.25, 0.4688, 0.25, 0.4688, 0.2735, 0.375, 0.2735, 0.625, 0.3906, 0.625, 0.3594, 0.625, 0.3594, 0.625, 0.3906, 0.625, 0.25, 0.625, 0.2237, 0.625, 0.2237, 0.625, 0.25, 0.125, 0.5, 0.1485, 0.5, 0.1485, 0.5263, 0.125, 0.5263, 0.0, 0.0, 0.0, 0.0, 0.0, 0.0, 0.0, 0.0, 0.0, 0.0, 0.0, 0.0, 0.0, 0.0, 0.5718, 0.25, 0.625, 0.25, 0.625, 0.2735, 0.5718, 0.2735, 0.125, 0.7278, 0.1485, 0.7278, 0.1485, 0.75, 0.125, 0.75, 0.0, 0.0, 0.0, 0.0, 0.0, 0.0, 0.0, 0.0, 0.0, 0.0, 0.0, 0.0, 0.0, 0.0, 0.5718, 0.75, 0.625, 0.75, 0.625, 0.7735, 0.5718, 0.7735, 0.5718, 0.2735, 0.625, 0.2735, 0.625, 0.3094, 0.5718, 0.3094, 0.625, 0.7278, 0.6485, 0.7278, 0.6485, 0.75, 0.625, 0.75, 0.5718, 0.9406, 0.625, 0.9406, 0.625, 0.9765, 0.5718, 0.9765, 0.8515, 0.5, 0.875, 0.5, 0.875, 0.5263, 0.8515, 0.5263, 0.625, 0.5, 0.6485, 0.5, 0.6485, 0.5263, 0.625, 0.5263, 0.625, 0.35, 0.625, 0.3188, 0.625, 0.3188, 0.625, 0.35, 0.625, 0.5, 0.625, 0.4765, 0.625, 0.4765, 0.625, 0.5, 0.6485, 0.5263, 0.625, 0.5263, 0.625, 0.5263, 0.6485, 0.5263, 0.625, 0.2735, 0.625, 0.25, 0.625, 0.25, 0.625, 0.2735, 0.625, 0.5263, 0.625, 0.5, 0.625, 0.5, 0.625, 0.5263, 0.478, 0.2237, 0.5718, 0.2237, 0.5718, 0.25, 0.478, 0.25, 0.478, 0.7278, 0.5718, 0.7278, 0.5718, 0.75, 0.478, 0.75, 0.478, 0.9765, 0.5718, 0.9765, 0.5718, 1.0, 0.478, 1.0, 0.375, 0.0, 0.4688, 0.0, 0.4688, 0.02219, 0.375, 0.02219, 0.478, 0.25, 0.5718, 0.25, 0.5718, 0.2735, 0.478, 0.2735, 0.478, 0.75, 0.5718, 0.75, 0.5718, 0.7735, 0.478, 0.7735, 0.478, 0.5, 0.5718, 0.5, 0.5718, 0.5263, 0.478, 0.5263, 0.375, 0.4765, 0.4688, 0.4765, 0.4688, 0.5, 0.375, 0.5, 0.478, 0.25, 0.478, 0.2735, 0.4688, 0.2735, 0.4688, 0.25, 0.478, 0.75, 0.478, 0.7735, 0.4688, 0.7735, 0.4688, 0.75, 0.478, 0.0, 0.478, 0.02219, 0.4688, 0.02219, 0.4688, 0.0, 0.478, 0.9765, 0.478, 1.0, 0.4688, 1.0, 0.4688, 0.9765, 0.478, 0.2237, 0.478, 0.25, 0.4688, 0.25, 0.4688, 0.2237, 0.478, 0.7278, 0.478, 0.75, 0.4688, 0.75, 0.4688, 0.7278, 0.478, 0.4765, 0.478, 0.5, 0.4688, 0.5, 0.4688, 0.4765, 0.478, 0.5, 0.478, 0.5263, 0.4688, 0.5263, 0.4688, 0.5, 0.375, 0.5, 0.4688, 0.5, 0.4688, 0.5263, 0.375, 0.5263, 0.0, 0.0, 0.0, 0.0, 0.0, 0.0, 0.0, 0.0, 0.0, 0.0, 0.0, 0.0, 0.0, 0.0, 0.0, 0.0, 0.0, 0.0, 0.0, 0.0, 0.0, 0.0, 0.0, 0.0, 0.0, 0.0, 0.0, 0.0, 0.0, 0.0, 0.0, 0.0, 0.0, 0.0, 0.0, 0.0, 0.0, 0.0, 0.0, 0.0, 0.0, 0.0, 0.0, 0.0, 0.0, 0.0, 0.0, 0.0, 0.0, 0.0, 0.0, 0.0, 0.0, 0.0, 0.0, 0.0, 0.8156, 0.5, 0.8515, 0.5, 0.8515, 0.5263, 0.8156, 0.5263, 0.625, 0.5263, 0.625, 0.5, 0.625, 0.5, 0.625, 0.5263, 0.625, 0.2735, 0.625, 0.25, 0.625, 0.25, 0.625, 0.2735, 0.6485, 0.5263, 0.625, 0.5263, 0.625, 0.5263, 0.6485, 0.5263, 0.625, 0.5, 0.625, 0.4765, 0.625, 0.4765, 0.625, 0.5, 0.625, 0.25, 0.625, 0.2237, 0.625, 0.2237, 0.625, 0.25, 0.5718, 0.3188, 0.625, 0.3188, 0.625, 0.35, 0.5718, 0.35, 0.875, 0.5263, 0.8515, 0.5263, 0.8515, 0.5263, 0.875, 0.5263, 0.5718, 0.4406, 0.625, 0.4406, 0.625, 0.4765, 0.5718, 0.4765, 0.5718, 0.4, 0.625, 0.4, 0.625, 0.4312, 0.5718, 0.4312, 0.5718, 0.3594, 0.625, 0.3594, 0.625, 0.3906, 0.5718, 0.3906, 0.775, 0.5263, 0.8062, 0.5263, 0.8062, 0.7278, 0.775, 0.7278, 0.7344, 0.5263, 0.7656, 0.5263, 0.7656, 0.7278, 0.7344, 0.7278, 0.6938, 0.5263, 0.725, 0.5263, 0.725, 0.7278, 0.6938, 0.7278, 0.6485, 0.5263, 0.6844, 0.5263, 0.6844, 0.7278, 0.6485, 0.7278, 0.8062, 0.5263, 0.775, 0.5263, 0.775, 0.5263, 0.8062, 0.5263, 0.7656, 0.5263, 0.7344, 0.5263, 0.7344, 0.5263, 0.7656, 0.5263, 0.725, 0.5263, 0.6938, 0.5263, 0.6938, 0.5263, 0.725, 0.5263, 0.6844, 0.5263, 0.6485, 0.5263, 0.6485, 0.5263, 0.6844, 0.5263, 0.8515, 0.5263, 0.8156, 0.5263, 0.8156, 0.5263, 0.8515, 0.5263, 0.625, 0.4765, 0.625, 0.4406, 0.625, 0.4406, 0.625, 0.4765, 0.625, 0.4312, 0.625, 0.4, 0.625, 0.4, 0.625, 0.4312, 0.625, 0.3094, 0.625, 0.2735, 0.625, 0.2735, 0.625, 0.3094, 0.5718, 0.8188, 0.625, 0.8188, 0.625, 0.85, 0.5718, 0.85, 0.5718, 0.8594, 0.625, 0.8594, 0.625, 0.8906, 0.5718, 0.8906, 0.5718, 0.9, 0.625, 0.9, 0.625, 0.9312, 0.5718, 0.9312, 0.8156, 0.7278, 0.8515, 0.7278, 0.8515, 0.75, 0.8156, 0.75, 0.6485, 0.7278, 0.6844, 0.7278, 0.6844, 0.75, 0.6485, 0.75, 0.6938, 0.7278, 0.725, 0.7278, 0.725, 0.75, 0.6938, 0.75, 0.7344, 0.7278, 0.7656, 0.7278, 0.7656, 0.75, 0.7344, 0.75, 0.775, 0.7278, 0.8062, 0.7278, 0.8062, 0.75, 0.775, 0.75, 0.6485, 0.5, 0.6844, 0.5, 0.6844, 0.5263, 0.6485, 0.5263, 0.6938, 0.5, 0.725, 0.5, 0.725, 0.5263, 0.6938, 0.5263, 0.7344, 0.5, 0.7656, 0.5, 0.7656, 0.5263, 0.7344, 0.5263, 0.775, 0.5, 0.8062, 0.5, 0.8062, 0.5263, 0.775, 0.5263, 0.6485, 0.5263, 0.6485, 0.5263, 0.625, 0.4765, 0.625, 0.4765, 0.8515, 0.5263, 0.625, 0.2735, 0.625, 0.2735, 0.8515, 0.5263, 0.8156, 0.5263, 0.8515, 0.5263, 0.8515, 0.7278, 0.8156, 0.7278, 0.625, 0.4312, 0.625, 0.4312, 0.625, 0.4406, 0.625, 0.4406, 0.625, 0.3906, 0.625, 0.3906, 0.625, 0.4, 0.625, 0.4, 0.625, 0.35, 0.625, 0.35, 0.625, 0.3594, 0.625, 0.3594, 0.625, 0.3094, 0.625, 0.3094, 0.625, 0.3188, 0.625, 0.3188, 0.8062, 0.5263, 0.8062, 0.5263, 0.8156, 0.5263, 0.8156, 0.5263, 0.7656, 0.5263, 0.7656, 0.5263, 0.775, 0.5263, 0.775, 0.5263, 0.725, 0.5263, 0.725, 0.5263, 0.7344, 0.5263, 0.7344, 0.5263, 0.6844, 0.5263, 0.6844, 0.5263, 0.6938, 0.5263, 0.6938, 0.5263, 0.8062, 0.5263, 0.8062, 0.5263, 0.8156, 0.5263, 0.8156, 0.5263, 0.7656, 0.5263, 0.7656, 0.5263, 0.775, 0.5263, 0.775, 0.5263, 0.725, 0.5263, 0.725, 0.5263, 0.7344, 0.5263, 0.7344, 0.5263, 0.6844, 0.5263, 0.6844, 0.5263, 0.6938, 0.5263, 0.6938, 0.5263, 0.6938, 0.5, 0.6938, 0.5263, 0.6844, 0.5263, 0.6844, 0.5, 0.7344, 0.5, 0.7344, 0.5263, 0.725, 0.5263, 0.725, 0.5, 0.775, 0.5, 0.775, 0.5263, 0.7656, 0.5263, 0.7656, 0.5, 0.8156, 0.5, 0.8156, 0.5263, 0.8062, 0.5263, 0.8062, 0.5, 0.6938, 0.7278, 0.6938, 0.75, 0.6844, 0.75, 0.6844, 0.7278, 0.7344, 0.7278, 0.7344, 0.75, 0.725, 0.75, 0.725, 0.7278, 0.775, 0.7278, 0.775, 0.75, 0.7656, 0.75, 0.7656, 0.7278, 0.8156, 0.7278, 0.8156, 0.75, 0.8062, 0.75, 0.8062, 0.7278, 0.625, 0.8188, 0.5718, 0.8188, 0.5718, 0.8094, 0.625, 0.8094, 0.625, 0.8594, 0.5718, 0.8594, 0.5718, 0.85, 0.625, 0.85, 0.625, 0.9, 0.5718, 0.9, 0.5718, 0.8906, 0.625, 0.8906, 0.625, 0.9406, 0.5718, 0.9406, 0.5718, 0.9312, 0.625, 0.9312, 0.625, 0.3188, 0.5718, 0.3188, 0.5718, 0.3094, 0.625, 0.3094, 0.625, 0.3594, 0.5718, 0.3594, 0.5718, 0.35, 0.625, 0.35, 0.625, 0.4, 0.5718, 0.4, 0.5718, 0.3906, 0.625, 0.3906, 0.625, 0.4406, 0.5718, 0.4406, 0.5718, 0.4312, 0.625, 0.4312, 0.625, 0.4312, 0.625, 0.4312, 0.625, 0.4406, 0.625, 0.4406, 0.625, 0.3906, 0.625, 0.3906, 0.625, 0.4, 0.625, 0.4, 0.625, 0.35, 0.625, 0.35, 0.625, 0.3594, 0.625, 0.3594, 0.625, 0.3094, 0.625, 0.3094, 0.625, 0.3188, 0.625, 0.3188, 0.6938, 0.5263, 0.6938, 0.7278, 0.6844, 0.7278, 0.6844, 0.5263, 0.7344, 0.5263, 0.7344, 0.7278, 0.725, 0.7278, 0.725, 0.5263, 0.775, 0.5263, 0.775, 0.7278, 0.7656, 0.7278, 0.7656, 0.5263, 0.8156, 0.5263, 0.8156, 0.7278, 0.8062, 0.7278, 0.8062, 0.5263, 0.5718, 0.7735, 0.625, 0.7735, 0.625, 0.8094, 0.5718, 0.8094, 0.625, 0.5, 0.625, 0.4765, 0.625, 0.4406, 0.625, 0.4312, 0.625, 0.4, 0.625, 0.3906, 0.625, 0.3594, 0.625, 0.35, 0.625, 0.3188, 0.625, 0.3094, 0.625, 0.2735, 0.625, 0.25, 0.625, 0.2237, 0.8515, 0.5263, 0.8156, 0.5263, 0.8062, 0.5263, 0.775, 0.5263, 0.7656, 0.5263, 0.7344, 0.5263, 0.725, 0.5263, 0.6938, 0.5263, 0.6844, 0.5263, 0.6485, 0.5263, 0.625, 0.5263, 0.625, 0.25, 0.625, 0.2735, 0.625, 0.3094, 0.625, 0.3188, 0.625, 0.35, 0.625, 0.3594, 0.625, 0.3906, 0.625, 0.4, 0.625, 0.4312, 0.625, 0.4406, 0.625, 0.4765, 0.625, 0.5, 0.625, 0.5263, 0.6485, 0.5263, 0.6844, 0.5263, 0.6938, 0.5263, 0.725, 0.5263, 0.7344, 0.5263, 0.7656, 0.5263, 0.775, 0.5263, 0.8062, 0.5263, 0.8156, 0.5263, 0.8515, 0.5263, 0.875, 0.5263, 0.625, 0.3094, 0.8156, 0.5263, 0.8156, 0.5263, 0.625, 0.3094, 0.625, 0.35, 0.775, 0.5263, 0.775, 0.5263, 0.625, 0.35, 0.625, 0.3906, 0.7344, 0.5263, 0.7344, 0.5263, 0.625, 0.3906, 0.625, 0.4312, 0.6938, 0.5263, 0.6938, 0.5263, 0.625, 0.4312, 0.625, 0.4406, 0.6844, 0.5263, 0.6844, 0.5263, 0.625, 0.4406, 0.625, 0.4, 0.725, 0.5263, 0.725, 0.5263, 0.625, 0.4, 0.625, 0.3594, 0.7656, 0.5263, 0.7656, 0.5263, 0.625, 0.3594, 0.625, 0.3188, 0.8062, 0.5263, 0.8062, 0.5263, 0.625, 0.3188])
me_cube_002.materials.append(mat_material_001)
me_cube_002.use_remesh_preserve_volume = False
me_cube_002.use_remesh_preserve_attributes = False
me_cube_002.use_mirror_vertex_groups = False
me_cube_002.update()
me_cube_001 = bpy.data.meshes.new('Cube.001')
me_cube_001.from_pydata([(1.0, 0.7893, -0.5542), (1.0, 0.7893, -0.4813), (-1.0, 0.7893, -0.5542), (-1.0, 0.7893, -0.4813), (1.0, -0.8224, -0.4813), (1.0, -0.8224, -0.5542), (-1.0, -0.8224, -0.4813), (-1.0, -0.8224, -0.5542), (0.812, -1.0, -0.5542), (0.812, -1.0, -0.4813), (-0.812, -1.0, -0.4813), (-0.812, -1.0, -0.5542), (-0.812, 1.0, -0.5542), (-0.812, 1.0, -0.4813), (0.812, 1.0, -0.4813), (0.812, 1.0, -0.5542), (-0.812, 0.9735, -0.5542), (-0.812, 0.9735, -0.4813), (0.812, 0.9735, -0.4813), (0.812, 0.9735, -0.5542), (0.812, -0.9735, -0.5542), (0.812, -0.9735, -0.4813), (-0.812, -0.9735, -0.4813), (-0.812, -0.9735, -0.5542), (-0.9735, -0.8224, -0.4813), (-0.9735, -0.8224, -0.5542), (0.9735, 0.7893, -0.5542), (0.9735, 0.7893, -0.4813), (0.9735, -0.8224, -0.4813), (0.9735, -0.8224, -0.5542), (-0.9735, 0.7893, -0.5542), (-0.9735, 0.7893, -0.4813)], [], [(13, 12, 15, 14), (9, 8, 11, 10), (1, 0, 5, 4), (6, 7, 2, 3), (17, 18, 19, 16), (21, 22, 23, 20), (27, 28, 29, 26), (24, 31, 30, 25), (8, 9, 21, 20), (5, 0, 26, 29), (9, 10, 22, 21), (3, 2, 30, 31), (10, 11, 23, 22), (6, 3, 31, 24), (11, 8, 20, 23), (12, 13, 17, 16), (2, 7, 25, 30), (7, 6, 24, 25), (13, 14, 18, 17), (0, 1, 27, 26), (14, 15, 19, 18), (1, 4, 28, 27), (15, 12, 16, 19), (4, 5, 29, 28)])
_uv = me_cube_001.uv_layers.new(name='UVMap')
_uv.uv.foreach_set('vector', [0.478, 0.2735, 0.4688, 0.2735, 0.4688, 0.4765, 0.478, 0.4765, 0.478, 0.7735, 0.4688, 0.7735, 0.4688, 0.9765, 0.478, 0.9765, 0.478, 0.5263, 0.4688, 0.5263, 0.4688, 0.7278, 0.478, 0.7278, 0.478, 0.02219, 0.4688, 0.02219, 0.4688, 0.2237, 0.478, 0.2237, 0.478, 0.2735, 0.478, 0.4765, 0.4688, 0.4765, 0.4688, 0.2735, 0.478, 0.7735, 0.478, 0.9765, 0.4688, 0.9765, 0.4688, 0.7735, 0.478, 0.5263, 0.478, 0.7278, 0.4688, 0.7278, 0.4688, 0.5263, 0.478, 0.02219, 0.478, 0.2237, 0.4688, 0.2237, 0.4688, 0.02219, 0.4688, 0.7735, 0.478, 0.7735, 0.478, 0.7735, 0.4688, 0.7735, 0.4688, 0.7278, 0.4688, 0.5263, 0.4688, 0.5263, 0.4688, 0.7278, 0.478, 0.7735, 0.478, 0.9765, 0.478, 0.9765, 0.478, 0.7735, 0.478, 0.2237, 0.4688, 0.2237, 0.4688, 0.2237, 0.478, 0.2237, 0.478, 0.9765, 0.4688, 0.9765, 0.4688, 0.9765, 0.478, 0.9765, 0.478, 0.02219, 0.478, 0.2237, 0.478, 0.2237, 0.478, 0.02219, 0.4688, 0.9765, 0.4688, 0.7735, 0.4688, 0.7735, 0.4688, 0.9765, 0.4688, 0.2735, 0.478, 0.2735, 0.478, 0.2735, 0.4688, 0.2735, 0.4688, 0.2237, 0.4688, 0.02219, 0.4688, 0.02219, 0.4688, 0.2237, 0.4688, 0.02219, 0.478, 0.02219, 0.478, 0.02219, 0.4688, 0.02219, 0.478, 0.2735, 0.478, 0.4765, 0.478, 0.4765, 0.478, 0.2735, 0.4688, 0.5263, 0.478, 0.5263, 0.478, 0.5263, 0.4688, 0.5263, 0.478, 0.4765, 0.4688, 0.4765, 0.4688, 0.4765, 0.478, 0.4765, 0.478, 0.5263, 0.478, 0.7278, 0.478, 0.7278, 0.478, 0.5263, 0.4688, 0.4765, 0.4688, 0.2735, 0.4688, 0.2735, 0.4688, 0.4765, 0.478, 0.7278, 0.4688, 0.7278, 0.4688, 0.7278, 0.478, 0.7278])
me_cube_001.materials.append(mat_material_001)
me_cube_001.use_remesh_preserve_volume = False
me_cube_001.use_remesh_preserve_attributes = False
me_cube_001.use_mirror_vertex_groups = False
me_cube_001.update()

# ---- objects
ob_cube = bpy.data.objects.new('Cube', me_cube)
ob_camera = bpy.data.objects.new('Camera', cam_camera)
ob_spot = bpy.data.objects.new('Spot', light_spot)
ob_cube_002 = bpy.data.objects.new('Cube.002', me_cube_002)
ob_cube_001 = bpy.data.objects.new('Cube.001', me_cube_001)

# ---- transforms, parenting, visibility, modifiers, constraints
ob_cube.location = (0.0, 0.0, 0.0)
ob_cube.lock_rotations_4d = False
ob_cube.empty_display_type = 'ARROWS'
ob_cube.lineart.crease_threshold = 0.0
ob_camera.location = (4.574, 0.2054, -0.4205)
ob_camera.rotation_euler = (1.598, -4.432e-06, 1.646)
ob_camera.lock_rotations_4d = False
ob_camera.empty_display_type = 'ARROWS'
ob_camera.color = (0.0, 0.0, 0.0, 0.0)
ob_camera.display_type = 'WIRE'
ob_camera.lineart.crease_threshold = 0.0
ob_spot.location = (-1.44, -2.598, 1.254)
ob_spot.rotation_euler = (0.9731, 1.835e-16, 9.709e-17)
ob_spot.lineart.crease_threshold = 0.0
ob_cube_002.location = (-1.608, 0.4075, -0.8157)
ob_cube_002.scale = (0.1897, 0.1897, 0.1897)
ob_cube_002.lock_rotations_4d = False
ob_cube_002.empty_display_type = 'ARROWS'
ob_cube_002.lineart.crease_threshold = 0.0
ob_cube_001.parent = ob_cube_002
ob_cube_001.matrix_parent_inverse = Matrix(((4.797, -0.0, 0.0, 7.712), (-0.0, 4.797, -0.0, 0.0), (0.0, -0.0, 4.797, 3.807), (-0.0, 0.0, -0.0, 1.0)))
ob_cube_001.location = (-1.608, 0.0, -0.7936)
ob_cube_001.scale = (0.2085, 0.2085, 0.2085)
ob_cube_001.lock_rotations_4d = False
ob_cube_001.empty_display_type = 'ARROWS'
ob_cube_001.lineart.crease_threshold = 0.0

# ---- collection membership
col_collection.objects.link(ob_cube)
col_collection.objects.link(ob_camera)
col_collection.objects.link(ob_spot)
col_collection.objects.link(ob_cube_002)
col_collection.objects.link(ob_cube_001)

# ---- scene / render settings (as saved in the file)
scene.camera = ob_camera
scene.frame_start = 1; scene.frame_end = 250; scene.frame_set(1)
scene.render.engine = 'BLENDER_EEVEE_NEXT'
scene.cycles.use_denoising = False
scene.cycles.samples = 128
scene.cycles.sampling_pattern = 'TABULATED_SOBOL'
scene.cycles.use_adaptive_sampling = False
scene.cycles.use_light_tree = False
scene.eevee.use_gtao = True
scene.eevee.use_raytracing = True
scene.view_settings.view_transform = 'Filmic'
bpy.context.view_layer.update()
